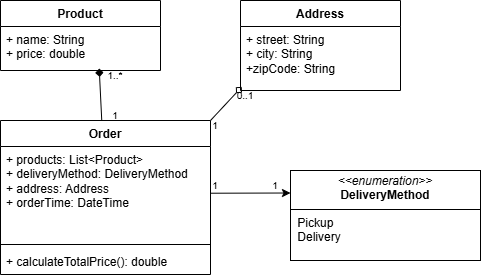

The diagram above was exported from draw.io. Its source (the exported page's mxGraphModel, read from the mxfile embedded in the PNG):
<mxGraphModel dx="826" dy="408" grid="1" gridSize="10" guides="1" tooltips="1" connect="1" arrows="1" fold="1" page="1" pageScale="1" pageWidth="850" pageHeight="1100" background="#ffffff" math="0" shadow="0">
  <root>
    <mxCell id="0" />
    <mxCell id="1" parent="0" />
    <mxCell id="2" value="Product" style="swimlane;fontStyle=1;align=center;verticalAlign=top;childLayout=stackLayout;horizontal=1;startSize=26;horizontalStack=0;resizeParent=1;resizeParentMax=0;resizeLast=0;collapsible=1;marginBottom=0;whiteSpace=wrap;html=1;" parent="1" vertex="1">
      <mxGeometry x="80" y="120" width="160" height="70" as="geometry" />
    </mxCell>
    <mxCell id="3" value="&lt;font style=&quot;color: rgb(0, 0, 0);&quot;&gt;+ name: String&lt;/font&gt;&lt;div&gt;&lt;font style=&quot;color: rgb(0, 0, 0);&quot;&gt;+ price: double&lt;/font&gt;&lt;/div&gt;" style="text;strokeColor=none;fillColor=none;align=left;verticalAlign=top;spacingLeft=4;spacingRight=4;overflow=hidden;rotatable=0;points=[[0,0.5],[1,0.5]];portConstraint=eastwest;whiteSpace=wrap;html=1;" parent="2" vertex="1">
      <mxGeometry y="26" width="160" height="44" as="geometry" />
    </mxCell>
    <mxCell id="5" value="Address" style="swimlane;fontStyle=1;align=center;verticalAlign=top;childLayout=stackLayout;horizontal=1;startSize=26;horizontalStack=0;resizeParent=1;resizeParentMax=0;resizeLast=0;collapsible=1;marginBottom=0;whiteSpace=wrap;html=1;" vertex="1" parent="1">
      <mxGeometry x="320" y="120" width="160" height="90" as="geometry" />
    </mxCell>
    <mxCell id="6" value="&lt;font style=&quot;color: rgb(0, 0, 0);&quot;&gt;+ street: String&lt;/font&gt;&lt;div&gt;&lt;font style=&quot;color: rgb(0, 0, 0);&quot;&gt;+ city: String&lt;/font&gt;&lt;/div&gt;&lt;div&gt;&lt;font style=&quot;color: rgb(0, 0, 0);&quot;&gt;+zipCode: String&lt;/font&gt;&lt;/div&gt;" style="text;strokeColor=none;fillColor=none;align=left;verticalAlign=top;spacingLeft=4;spacingRight=4;overflow=hidden;rotatable=0;points=[[0,0.5],[1,0.5]];portConstraint=eastwest;whiteSpace=wrap;html=1;" vertex="1" parent="5">
      <mxGeometry y="26" width="160" height="64" as="geometry" />
    </mxCell>
    <mxCell id="7" value="&lt;p style=&quot;margin:0px;margin-top:4px;text-align:center;&quot;&gt;&lt;i&gt;&amp;lt;&amp;lt;enumeration&amp;gt;&amp;gt;&lt;/i&gt;&lt;br&gt;&lt;b&gt;DeliveryMethod&lt;/b&gt;&lt;/p&gt;&lt;hr size=&quot;1&quot; style=&quot;border-style:solid;&quot;&gt;&lt;p style=&quot;margin:0px;margin-left:4px;&quot;&gt;&amp;nbsp;&lt;font style=&quot;color: rgb(0, 0, 0);&quot;&gt;Pickup&lt;/font&gt;&lt;/p&gt;&lt;p style=&quot;margin:0px;margin-left:4px;&quot;&gt;&lt;font style=&quot;color: rgb(0, 0, 0);&quot;&gt;&amp;nbsp;Delivery&lt;/font&gt;&lt;/p&gt;" style="verticalAlign=top;align=left;overflow=fill;html=1;whiteSpace=wrap;" vertex="1" parent="1">
      <mxGeometry x="370" y="290" width="190" height="90" as="geometry" />
    </mxCell>
    <mxCell id="16" value="" style="edgeStyle=none;html=1;entryX=0.617;entryY=0.955;entryDx=0;entryDy=0;entryPerimeter=0;endArrow=diamond;endFill=1;" edge="1" parent="1" source="12" target="3">
      <mxGeometry relative="1" as="geometry" />
    </mxCell>
    <mxCell id="12" value="Order" style="swimlane;fontStyle=1;align=center;verticalAlign=top;childLayout=stackLayout;horizontal=1;startSize=26;horizontalStack=0;resizeParent=1;resizeParentMax=0;resizeLast=0;collapsible=1;marginBottom=0;whiteSpace=wrap;html=1;" vertex="1" parent="1">
      <mxGeometry x="80" y="240" width="210" height="154" as="geometry" />
    </mxCell>
    <mxCell id="13" value="&lt;font style=&quot;color: rgb(0, 0, 0);&quot;&gt;+ products: List&amp;lt;Product&amp;gt;&lt;/font&gt;&lt;div&gt;&lt;font style=&quot;color: rgb(0, 0, 0);&quot;&gt;+ deliveryMethod: DeliveryMethod&lt;/font&gt;&lt;/div&gt;&lt;div&gt;&lt;font style=&quot;color: rgb(0, 0, 0);&quot;&gt;+ address: Address&lt;/font&gt;&lt;/div&gt;&lt;div&gt;&lt;font style=&quot;color: rgb(0, 0, 0);&quot;&gt;+ orderTime: DateTime&lt;/font&gt;&lt;/div&gt;" style="text;strokeColor=none;fillColor=none;align=left;verticalAlign=top;spacingLeft=4;spacingRight=4;overflow=hidden;rotatable=0;points=[[0,0.5],[1,0.5]];portConstraint=eastwest;whiteSpace=wrap;html=1;" vertex="1" parent="12">
      <mxGeometry y="26" width="210" height="94" as="geometry" />
    </mxCell>
    <mxCell id="14" value="" style="line;strokeWidth=1;fillColor=none;align=left;verticalAlign=middle;spacingTop=-1;spacingLeft=3;spacingRight=3;rotatable=0;labelPosition=right;points=[];portConstraint=eastwest;strokeColor=inherit;" vertex="1" parent="12">
      <mxGeometry y="120" width="210" height="8" as="geometry" />
    </mxCell>
    <mxCell id="15" value="+ calculateTotalPrice(): double" style="text;strokeColor=none;fillColor=none;align=left;verticalAlign=top;spacingLeft=4;spacingRight=4;overflow=hidden;rotatable=0;points=[[0,0.5],[1,0.5]];portConstraint=eastwest;whiteSpace=wrap;html=1;" vertex="1" parent="12">
      <mxGeometry y="128" width="210" height="26" as="geometry" />
    </mxCell>
    <mxCell id="17" style="edgeStyle=none;html=1;exitX=1;exitY=0;exitDx=0;exitDy=0;entryX=0.008;entryY=0.944;entryDx=0;entryDy=0;entryPerimeter=0;endArrow=diamond;endFill=0;" edge="1" parent="1" source="12" target="6">
      <mxGeometry relative="1" as="geometry" />
    </mxCell>
    <mxCell id="18" style="edgeStyle=none;html=1;entryX=0;entryY=0.25;entryDx=0;entryDy=0;" edge="1" parent="1" source="13" target="7">
      <mxGeometry relative="1" as="geometry" />
    </mxCell>
    <mxCell id="19" value="&lt;font style=&quot;font-size: 10px;&quot;&gt;1&lt;/font&gt;" style="text;html=1;align=center;verticalAlign=middle;whiteSpace=wrap;rounded=0;" vertex="1" parent="1">
      <mxGeometry x="180" y="230" width="30" height="10" as="geometry" />
    </mxCell>
    <mxCell id="21" value="&lt;font style=&quot;font-size: 10px;&quot;&gt;1..*&lt;/font&gt;" style="text;html=1;align=center;verticalAlign=middle;whiteSpace=wrap;rounded=0;" vertex="1" parent="1">
      <mxGeometry x="180" y="190" width="30" height="10" as="geometry" />
    </mxCell>
    <mxCell id="22" value="&lt;font style=&quot;font-size: 10px;&quot;&gt;1&lt;/font&gt;" style="text;html=1;align=center;verticalAlign=middle;whiteSpace=wrap;rounded=0;" vertex="1" parent="1">
      <mxGeometry x="280" y="240" width="30" height="10" as="geometry" />
    </mxCell>
    <mxCell id="23" value="&lt;font style=&quot;font-size: 10px;&quot;&gt;0..1&lt;/font&gt;" style="text;html=1;align=center;verticalAlign=middle;whiteSpace=wrap;rounded=0;" vertex="1" parent="1">
      <mxGeometry x="310" y="210" width="30" height="10" as="geometry" />
    </mxCell>
    <mxCell id="24" value="&lt;font style=&quot;font-size: 10px;&quot;&gt;1&lt;/font&gt;" style="text;html=1;align=center;verticalAlign=middle;whiteSpace=wrap;rounded=0;" vertex="1" parent="1">
      <mxGeometry x="280" y="300" width="30" height="10" as="geometry" />
    </mxCell>
    <mxCell id="25" value="&lt;font style=&quot;font-size: 10px;&quot;&gt;1&lt;/font&gt;" style="text;html=1;align=center;verticalAlign=middle;whiteSpace=wrap;rounded=0;" vertex="1" parent="1">
      <mxGeometry x="340" y="300" width="30" height="10" as="geometry" />
    </mxCell>
  </root>
</mxGraphModel>